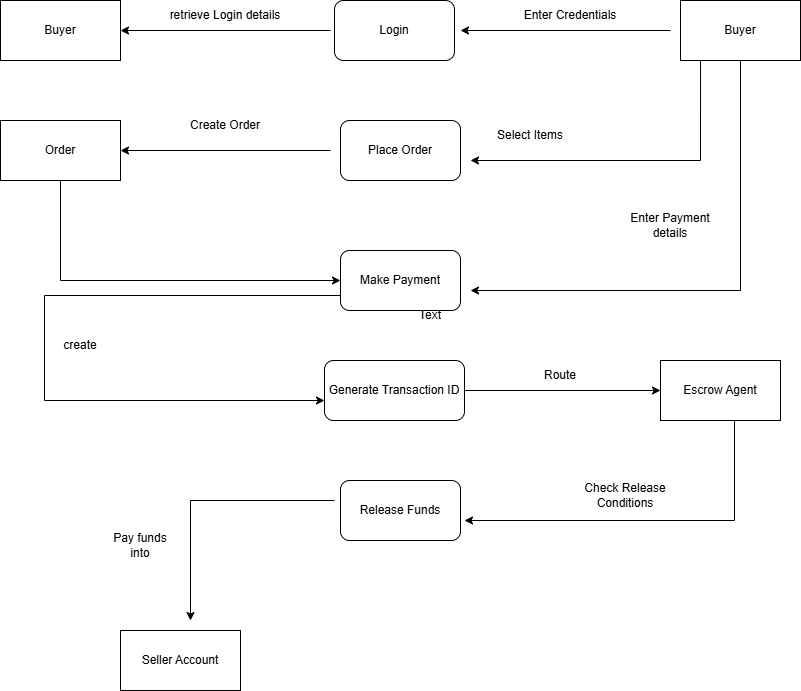

The diagram above was exported from draw.io. Its source (the exported page's mxGraphModel, read from the mxfile embedded in the PNG):
<mxGraphModel dx="1042" dy="565" grid="1" gridSize="10" guides="1" tooltips="1" connect="1" arrows="1" fold="1" page="1" pageScale="1" pageWidth="827" pageHeight="1169" math="0" shadow="0">
  <root>
    <mxCell id="0" />
    <mxCell id="1" parent="0" />
    <mxCell id="HnmoPtgYAohetKvxqrbF-1" value="Login" style="rounded=1;whiteSpace=wrap;html=1;" vertex="1" parent="1">
      <mxGeometry x="354" y="120" width="120" height="60" as="geometry" />
    </mxCell>
    <mxCell id="HnmoPtgYAohetKvxqrbF-2" value="Buyer" style="rounded=0;whiteSpace=wrap;html=1;" vertex="1" parent="1">
      <mxGeometry x="20" y="120" width="120" height="60" as="geometry" />
    </mxCell>
    <mxCell id="HnmoPtgYAohetKvxqrbF-3" value="Buyer" style="rounded=0;whiteSpace=wrap;html=1;" vertex="1" parent="1">
      <mxGeometry x="700" y="120" width="120" height="60" as="geometry" />
    </mxCell>
    <mxCell id="HnmoPtgYAohetKvxqrbF-4" value="" style="endArrow=classic;html=1;rounded=0;entryX=1;entryY=0.5;entryDx=0;entryDy=0;" edge="1" parent="1" target="HnmoPtgYAohetKvxqrbF-2">
      <mxGeometry width="50" height="50" relative="1" as="geometry">
        <mxPoint x="350" y="150" as="sourcePoint" />
        <mxPoint x="390" y="270" as="targetPoint" />
      </mxGeometry>
    </mxCell>
    <mxCell id="HnmoPtgYAohetKvxqrbF-5" value="retrieve Login details" style="text;html=1;align=center;verticalAlign=middle;whiteSpace=wrap;rounded=0;" vertex="1" parent="1">
      <mxGeometry x="180" y="120" width="130" height="30" as="geometry" />
    </mxCell>
    <mxCell id="HnmoPtgYAohetKvxqrbF-6" value="" style="endArrow=classic;html=1;rounded=0;entryX=1;entryY=0.5;entryDx=0;entryDy=0;" edge="1" parent="1">
      <mxGeometry width="50" height="50" relative="1" as="geometry">
        <mxPoint x="690" y="150" as="sourcePoint" />
        <mxPoint x="480" y="150" as="targetPoint" />
      </mxGeometry>
    </mxCell>
    <mxCell id="HnmoPtgYAohetKvxqrbF-7" value="Enter Credentials" style="text;html=1;align=center;verticalAlign=middle;whiteSpace=wrap;rounded=0;" vertex="1" parent="1">
      <mxGeometry x="540" y="120" width="100" height="30" as="geometry" />
    </mxCell>
    <mxCell id="HnmoPtgYAohetKvxqrbF-8" value="Place Order" style="rounded=1;whiteSpace=wrap;html=1;" vertex="1" parent="1">
      <mxGeometry x="360" y="240" width="120" height="60" as="geometry" />
    </mxCell>
    <mxCell id="HnmoPtgYAohetKvxqrbF-9" value="" style="endArrow=classic;html=1;rounded=0;edgeStyle=elbowEdgeStyle;exitX=0.167;exitY=1;exitDx=0;exitDy=0;exitPerimeter=0;" edge="1" parent="1" source="HnmoPtgYAohetKvxqrbF-3">
      <mxGeometry width="50" height="50" relative="1" as="geometry">
        <mxPoint x="720" y="190" as="sourcePoint" />
        <mxPoint x="490" y="280" as="targetPoint" />
        <Array as="points">
          <mxPoint x="720" y="230" />
        </Array>
      </mxGeometry>
    </mxCell>
    <mxCell id="HnmoPtgYAohetKvxqrbF-10" value="Select Items" style="text;html=1;align=center;verticalAlign=middle;whiteSpace=wrap;rounded=0;" vertex="1" parent="1">
      <mxGeometry x="500" y="240" width="100" height="30" as="geometry" />
    </mxCell>
    <mxCell id="HnmoPtgYAohetKvxqrbF-11" value="" style="endArrow=classic;html=1;rounded=0;" edge="1" parent="1" target="HnmoPtgYAohetKvxqrbF-12">
      <mxGeometry width="50" height="50" relative="1" as="geometry">
        <mxPoint x="350" y="270" as="sourcePoint" />
        <mxPoint x="390" y="270" as="targetPoint" />
      </mxGeometry>
    </mxCell>
    <mxCell id="HnmoPtgYAohetKvxqrbF-12" value="Order" style="rounded=0;whiteSpace=wrap;html=1;" vertex="1" parent="1">
      <mxGeometry x="20" y="240" width="120" height="60" as="geometry" />
    </mxCell>
    <mxCell id="HnmoPtgYAohetKvxqrbF-14" value="Create Order" style="text;html=1;align=center;verticalAlign=middle;whiteSpace=wrap;rounded=0;" vertex="1" parent="1">
      <mxGeometry x="205" y="230" width="80" height="30" as="geometry" />
    </mxCell>
    <mxCell id="HnmoPtgYAohetKvxqrbF-15" value="Make Payment" style="rounded=1;whiteSpace=wrap;html=1;" vertex="1" parent="1">
      <mxGeometry x="360" y="370" width="120" height="60" as="geometry" />
    </mxCell>
    <mxCell id="HnmoPtgYAohetKvxqrbF-16" value="" style="endArrow=classic;html=1;rounded=0;edgeStyle=elbowEdgeStyle;exitX=0.5;exitY=1;exitDx=0;exitDy=0;entryX=0;entryY=0.5;entryDx=0;entryDy=0;" edge="1" parent="1" source="HnmoPtgYAohetKvxqrbF-12" target="HnmoPtgYAohetKvxqrbF-15">
      <mxGeometry width="50" height="50" relative="1" as="geometry">
        <mxPoint x="390" y="320" as="sourcePoint" />
        <mxPoint x="440" y="270" as="targetPoint" />
        <Array as="points">
          <mxPoint x="80" y="350" />
        </Array>
      </mxGeometry>
    </mxCell>
    <mxCell id="HnmoPtgYAohetKvxqrbF-18" value="" style="endArrow=classic;html=1;rounded=0;edgeStyle=elbowEdgeStyle;exitX=0.5;exitY=1;exitDx=0;exitDy=0;entryX=0;entryY=0.5;entryDx=0;entryDy=0;" edge="1" parent="1" source="HnmoPtgYAohetKvxqrbF-3">
      <mxGeometry width="50" height="50" relative="1" as="geometry">
        <mxPoint x="770" y="310" as="sourcePoint" />
        <mxPoint x="490" y="410" as="targetPoint" />
        <Array as="points">
          <mxPoint x="760" y="300" />
        </Array>
      </mxGeometry>
    </mxCell>
    <mxCell id="HnmoPtgYAohetKvxqrbF-19" value="Enter Payment details" style="text;html=1;align=center;verticalAlign=middle;whiteSpace=wrap;rounded=0;" vertex="1" parent="1">
      <mxGeometry x="640" y="330" width="100" height="30" as="geometry" />
    </mxCell>
    <mxCell id="HnmoPtgYAohetKvxqrbF-23" value="Generate Transaction ID" style="rounded=1;whiteSpace=wrap;html=1;" vertex="1" parent="1">
      <mxGeometry x="344" y="480" width="140" height="60" as="geometry" />
    </mxCell>
    <mxCell id="HnmoPtgYAohetKvxqrbF-24" value="" style="endArrow=classic;html=1;rounded=0;edgeStyle=elbowEdgeStyle;exitX=0;exitY=0.75;exitDx=0;exitDy=0;entryX=0;entryY=0.5;entryDx=0;entryDy=0;" edge="1" parent="1" source="HnmoPtgYAohetKvxqrbF-15">
      <mxGeometry width="50" height="50" relative="1" as="geometry">
        <mxPoint x="64" y="420" as="sourcePoint" />
        <mxPoint x="344" y="520" as="targetPoint" />
        <Array as="points">
          <mxPoint x="64" y="470" />
        </Array>
      </mxGeometry>
    </mxCell>
    <mxCell id="HnmoPtgYAohetKvxqrbF-25" value="create" style="text;html=1;align=center;verticalAlign=middle;whiteSpace=wrap;rounded=0;" vertex="1" parent="1">
      <mxGeometry x="70" y="450" width="60" height="30" as="geometry" />
    </mxCell>
    <mxCell id="HnmoPtgYAohetKvxqrbF-27" value="Escrow Agent" style="rounded=0;whiteSpace=wrap;html=1;" vertex="1" parent="1">
      <mxGeometry x="680" y="480" width="120" height="60" as="geometry" />
    </mxCell>
    <mxCell id="HnmoPtgYAohetKvxqrbF-28" value="" style="endArrow=classic;html=1;rounded=0;entryX=0;entryY=0.5;entryDx=0;entryDy=0;exitX=1;exitY=0.5;exitDx=0;exitDy=0;" edge="1" parent="1" source="HnmoPtgYAohetKvxqrbF-23" target="HnmoPtgYAohetKvxqrbF-27">
      <mxGeometry width="50" height="50" relative="1" as="geometry">
        <mxPoint x="420" y="460" as="sourcePoint" />
        <mxPoint x="470" y="410" as="targetPoint" />
      </mxGeometry>
    </mxCell>
    <mxCell id="HnmoPtgYAohetKvxqrbF-29" value="Text" style="text;html=1;align=center;verticalAlign=middle;whiteSpace=wrap;rounded=0;" vertex="1" parent="1">
      <mxGeometry x="420" y="420" width="60" height="30" as="geometry" />
    </mxCell>
    <mxCell id="HnmoPtgYAohetKvxqrbF-30" value="Route" style="text;html=1;align=center;verticalAlign=middle;whiteSpace=wrap;rounded=0;" vertex="1" parent="1">
      <mxGeometry x="550" y="480" width="60" height="30" as="geometry" />
    </mxCell>
    <mxCell id="HnmoPtgYAohetKvxqrbF-31" value="Release Funds" style="rounded=1;whiteSpace=wrap;html=1;" vertex="1" parent="1">
      <mxGeometry x="360" y="600" width="120" height="60" as="geometry" />
    </mxCell>
    <mxCell id="HnmoPtgYAohetKvxqrbF-33" value="" style="endArrow=classic;html=1;rounded=0;edgeStyle=elbowEdgeStyle;entryX=0;entryY=0.5;entryDx=0;entryDy=0;" edge="1" parent="1" source="HnmoPtgYAohetKvxqrbF-27">
      <mxGeometry width="50" height="50" relative="1" as="geometry">
        <mxPoint x="750" y="550" as="sourcePoint" />
        <mxPoint x="484" y="640" as="targetPoint" />
        <Array as="points">
          <mxPoint x="754" y="530" />
        </Array>
      </mxGeometry>
    </mxCell>
    <mxCell id="HnmoPtgYAohetKvxqrbF-34" value="Check Release Conditions" style="text;html=1;align=center;verticalAlign=middle;whiteSpace=wrap;rounded=0;" vertex="1" parent="1">
      <mxGeometry x="600" y="600" width="90" height="30" as="geometry" />
    </mxCell>
    <mxCell id="HnmoPtgYAohetKvxqrbF-35" value="Seller Account" style="rounded=0;whiteSpace=wrap;html=1;" vertex="1" parent="1">
      <mxGeometry x="140" y="750" width="120" height="60" as="geometry" />
    </mxCell>
    <mxCell id="HnmoPtgYAohetKvxqrbF-36" value="" style="endArrow=classic;html=1;rounded=0;edgeStyle=elbowEdgeStyle;exitX=0;exitY=0.75;exitDx=0;exitDy=0;entryX=0.667;entryY=0;entryDx=0;entryDy=0;entryPerimeter=0;" edge="1" parent="1">
      <mxGeometry width="50" height="50" relative="1" as="geometry">
        <mxPoint x="354" y="620" as="sourcePoint" />
        <mxPoint x="210.03999999999996" y="740" as="targetPoint" />
        <Array as="points">
          <mxPoint x="210" y="650" />
        </Array>
      </mxGeometry>
    </mxCell>
    <mxCell id="HnmoPtgYAohetKvxqrbF-37" value="Pay funds into" style="text;html=1;align=center;verticalAlign=middle;whiteSpace=wrap;rounded=0;" vertex="1" parent="1">
      <mxGeometry x="130" y="650" width="60" height="30" as="geometry" />
    </mxCell>
  </root>
</mxGraphModel>